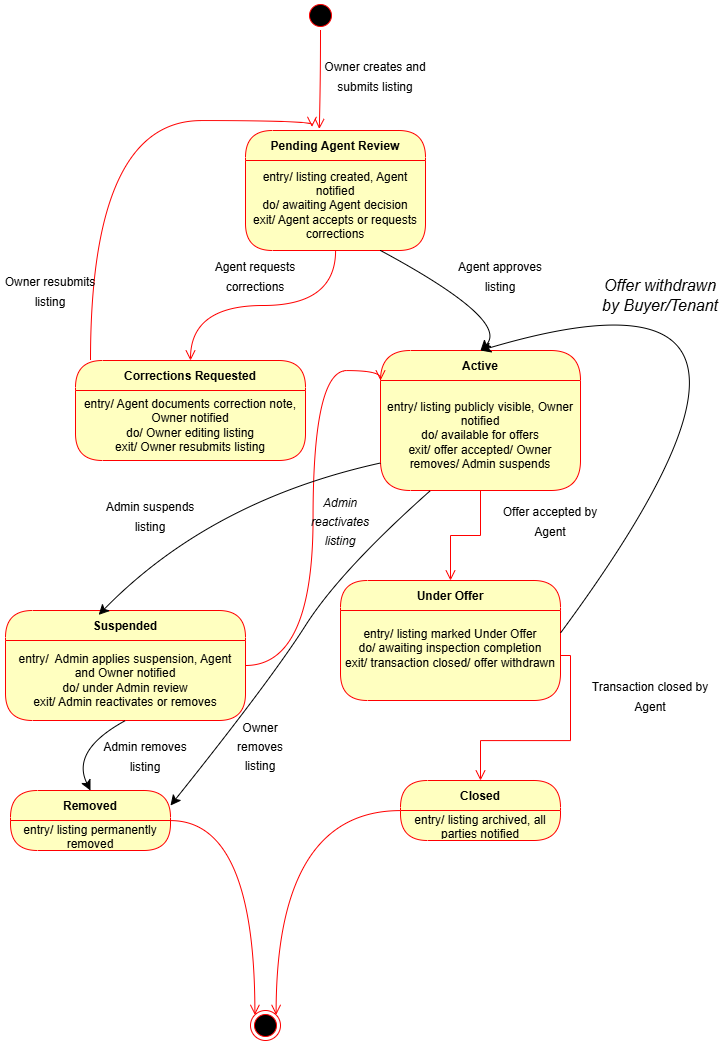

The diagram above was exported from draw.io. Its source (the exported page's mxGraphModel, read from the mxfile embedded in the PNG):
<mxGraphModel dx="1838" dy="1053" grid="1" gridSize="10" guides="1" tooltips="1" connect="1" arrows="1" fold="1" page="1" pageScale="1" pageWidth="850" pageHeight="1100" math="0" shadow="0">
  <root>
    <mxCell id="0" />
    <mxCell id="1" parent="0" />
    <mxCell id="nh_gCHws5dYjwizf2qXx-1" parent="1" style="ellipse;html=1;shape=endState;fillColor=#000000;strokeColor=#ff0000;" value="" vertex="1">
      <mxGeometry height="30" width="30" x="340" y="1030" as="geometry" />
    </mxCell>
    <mxCell id="nh_gCHws5dYjwizf2qXx-4" parent="1" style="ellipse;html=1;shape=startState;fillColor=#000000;strokeColor=#ff0000;" value="" vertex="1">
      <mxGeometry height="30" width="30" x="395" y="20" as="geometry" />
    </mxCell>
    <mxCell id="nh_gCHws5dYjwizf2qXx-5" edge="1" parent="1" source="nh_gCHws5dYjwizf2qXx-4" style="edgeStyle=orthogonalEdgeStyle;html=1;verticalAlign=bottom;endArrow=open;endSize=8;strokeColor=#ff0000;rounded=0;fontSize=12;curved=1;entryX=0.41;entryY=-0.013;entryDx=0;entryDy=0;entryPerimeter=0;" target="nh_gCHws5dYjwizf2qXx-8" value="">
      <mxGeometry relative="1" as="geometry">
        <mxPoint x="410" y="160" as="targetPoint" />
      </mxGeometry>
    </mxCell>
    <mxCell id="nh_gCHws5dYjwizf2qXx-8" parent="1" style="swimlane;fontStyle=1;align=center;verticalAlign=middle;childLayout=stackLayout;horizontal=1;startSize=30;horizontalStack=0;resizeParent=0;resizeLast=1;container=0;fontColor=#000000;collapsible=0;rounded=1;arcSize=30;strokeColor=#ff0000;fillColor=#ffffc0;swimlaneFillColor=#ffffc0;dropTarget=0;" value="Pending Agent Review" vertex="1">
      <mxGeometry height="120" width="180" x="335" y="150" as="geometry" />
    </mxCell>
    <mxCell id="nh_gCHws5dYjwizf2qXx-9" parent="nh_gCHws5dYjwizf2qXx-8" style="text;html=1;strokeColor=none;fillColor=none;align=center;verticalAlign=middle;spacingLeft=4;spacingRight=4;whiteSpace=wrap;overflow=hidden;rotatable=0;fontColor=#000000;" value="entry/ listing created, Agent notified&lt;div&gt;do/ awaiting Agent decision&lt;/div&gt;&lt;div&gt;exit/ Agent accepts or requests corrections&lt;/div&gt;" vertex="1">
      <mxGeometry height="90" width="180" y="30" as="geometry" />
    </mxCell>
    <mxCell id="nh_gCHws5dYjwizf2qXx-10" edge="1" parent="1" source="nh_gCHws5dYjwizf2qXx-8" style="edgeStyle=orthogonalEdgeStyle;html=1;verticalAlign=bottom;endArrow=open;endSize=8;strokeColor=#ff0000;rounded=0;fontSize=12;curved=1;entryX=0.5;entryY=0;entryDx=0;entryDy=0;" target="nh_gCHws5dYjwizf2qXx-19" value="">
      <mxGeometry relative="1" as="geometry">
        <mxPoint x="400" y="420" as="targetPoint" />
      </mxGeometry>
    </mxCell>
    <mxCell id="nh_gCHws5dYjwizf2qXx-12" parent="1" style="text;html=1;whiteSpace=wrap;strokeColor=none;fillColor=none;align=center;verticalAlign=middle;rounded=0;fontSize=16;" value="&lt;font style=&quot;font-size: 12px;&quot;&gt;Owner creates and submits listing&lt;/font&gt;" vertex="1">
      <mxGeometry height="30" width="130" x="400" y="80" as="geometry" />
    </mxCell>
    <mxCell id="nh_gCHws5dYjwizf2qXx-19" parent="1" style="swimlane;fontStyle=1;align=center;verticalAlign=middle;childLayout=stackLayout;horizontal=1;startSize=30;horizontalStack=0;resizeParent=0;resizeLast=1;container=0;fontColor=#000000;collapsible=0;rounded=1;arcSize=30;strokeColor=#ff0000;fillColor=#ffffc0;swimlaneFillColor=#ffffc0;dropTarget=0;" value="Corrections Requested" vertex="1">
      <mxGeometry height="100" width="230" x="165" y="380" as="geometry" />
    </mxCell>
    <mxCell id="nh_gCHws5dYjwizf2qXx-20" parent="nh_gCHws5dYjwizf2qXx-19" style="text;html=1;strokeColor=none;fillColor=none;align=center;verticalAlign=middle;spacingLeft=4;spacingRight=4;whiteSpace=wrap;overflow=hidden;rotatable=0;fontColor=#000000;" value="entry/ Agent documents correction note, Owner notified&lt;div&gt;do/ Owner editing listing&lt;/div&gt;&lt;div&gt;exit/ Owner resubmits listing&lt;/div&gt;" vertex="1">
      <mxGeometry height="70" width="230" y="30" as="geometry" />
    </mxCell>
    <mxCell id="nh_gCHws5dYjwizf2qXx-21" edge="1" parent="1" source="nh_gCHws5dYjwizf2qXx-19" style="edgeStyle=orthogonalEdgeStyle;html=1;verticalAlign=bottom;endArrow=open;endSize=8;strokeColor=#ff0000;rounded=0;fontSize=12;entryX=0.369;entryY=-0.03;entryDx=0;entryDy=0;entryPerimeter=0;curved=1;" target="nh_gCHws5dYjwizf2qXx-8" value="">
      <mxGeometry relative="1" as="geometry">
        <Array as="points">
          <mxPoint x="180" y="420" />
          <mxPoint x="180" y="140" />
          <mxPoint x="401" y="140" />
        </Array>
        <mxPoint x="200" y="350" as="targetPoint" />
      </mxGeometry>
    </mxCell>
    <mxCell id="nh_gCHws5dYjwizf2qXx-22" parent="1" style="text;html=1;whiteSpace=wrap;strokeColor=none;fillColor=none;align=center;verticalAlign=middle;rounded=0;fontSize=16;" value="&lt;font style=&quot;font-size: 12px;&quot;&gt;&lt;font style=&quot;&quot;&gt;Agent requests correction&lt;/font&gt;s&lt;/font&gt;" vertex="1">
      <mxGeometry height="10" width="110" x="290" y="290" as="geometry" />
    </mxCell>
    <mxCell id="nh_gCHws5dYjwizf2qXx-24" parent="1" style="text;html=1;whiteSpace=wrap;strokeColor=none;fillColor=none;align=center;verticalAlign=middle;rounded=0;fontSize=16;" value="&lt;font style=&quot;font-size: 12px;&quot;&gt;Owner resubmits listing&lt;/font&gt;" vertex="1">
      <mxGeometry height="40" width="100" x="90" y="290" as="geometry" />
    </mxCell>
    <mxCell id="nh_gCHws5dYjwizf2qXx-25" parent="1" style="swimlane;fontStyle=1;align=center;verticalAlign=middle;childLayout=stackLayout;horizontal=1;startSize=30;horizontalStack=0;resizeParent=0;resizeLast=1;container=0;fontColor=#000000;collapsible=0;rounded=1;arcSize=50;strokeColor=#ff0000;fillColor=#ffffc0;swimlaneFillColor=#ffffc0;dropTarget=0;" value="Active" vertex="1">
      <mxGeometry height="140" width="200" x="470" y="370" as="geometry" />
    </mxCell>
    <mxCell id="nh_gCHws5dYjwizf2qXx-30" parent="nh_gCHws5dYjwizf2qXx-25" style="text;html=1;strokeColor=none;fillColor=none;align=center;verticalAlign=middle;spacingLeft=4;spacingRight=4;whiteSpace=wrap;overflow=hidden;rotatable=0;fontColor=#000000;" value="entry/ listing publicly visible, Owner notified&lt;div&gt;do/ available for offers&lt;/div&gt;&lt;div&gt;exit/ offer accepted/ Owner removes/ Admin suspends&lt;/div&gt;" vertex="1">
      <mxGeometry height="110" width="200" y="30" as="geometry" />
    </mxCell>
    <mxCell id="nh_gCHws5dYjwizf2qXx-26" parent="nh_gCHws5dYjwizf2qXx-25" style="text;html=1;strokeColor=none;fillColor=none;align=center;verticalAlign=middle;spacingLeft=4;spacingRight=4;whiteSpace=wrap;overflow=hidden;rotatable=0;fontColor=#000000;" value="entry/ listing publicly visible, Owner notified&lt;div&gt;do/ available for offers&lt;/div&gt;&lt;div&gt;exit/ offer accepted/ Owner removes/ Admin suspends&lt;/div&gt;" vertex="1">
      <mxGeometry width="200" y="140" as="geometry" />
    </mxCell>
    <mxCell id="nh_gCHws5dYjwizf2qXx-27" edge="1" parent="1" source="nh_gCHws5dYjwizf2qXx-30" style="edgeStyle=orthogonalEdgeStyle;html=1;verticalAlign=bottom;endArrow=open;endSize=8;strokeColor=#ff0000;rounded=0;fontSize=12;entryX=0.5;entryY=0;entryDx=0;entryDy=0;exitX=0.5;exitY=1;exitDx=0;exitDy=0;" target="nh_gCHws5dYjwizf2qXx-32" value="">
      <mxGeometry relative="1" as="geometry">
        <Array as="points">
          <mxPoint x="570" y="555" />
          <mxPoint x="540" y="555" />
        </Array>
        <mxPoint x="390" y="520" as="targetPoint" />
      </mxGeometry>
    </mxCell>
    <mxCell id="nh_gCHws5dYjwizf2qXx-29" edge="1" parent="1" source="nh_gCHws5dYjwizf2qXx-9" style="edgeStyle=none;curved=1;rounded=0;orthogonalLoop=1;jettySize=auto;html=1;exitX=0.75;exitY=1;exitDx=0;exitDy=0;entryX=0.5;entryY=0;entryDx=0;entryDy=0;fontSize=12;startSize=8;endSize=8;" target="nh_gCHws5dYjwizf2qXx-25">
      <mxGeometry relative="1" as="geometry">
        <Array as="points">
          <mxPoint x="600" y="340" />
        </Array>
      </mxGeometry>
    </mxCell>
    <mxCell id="nh_gCHws5dYjwizf2qXx-32" parent="1" style="swimlane;fontStyle=1;align=center;verticalAlign=middle;childLayout=stackLayout;horizontal=1;startSize=30;horizontalStack=0;resizeParent=0;resizeLast=1;container=0;fontColor=#000000;collapsible=0;rounded=1;arcSize=30;strokeColor=#ff0000;fillColor=#ffffc0;swimlaneFillColor=#ffffc0;dropTarget=0;" value="Under Offer" vertex="1">
      <mxGeometry height="120" width="220" x="430" y="600" as="geometry" />
    </mxCell>
    <mxCell id="nh_gCHws5dYjwizf2qXx-33" parent="nh_gCHws5dYjwizf2qXx-32" style="text;html=1;strokeColor=none;fillColor=none;align=center;verticalAlign=middle;spacingLeft=4;spacingRight=4;whiteSpace=wrap;overflow=hidden;rotatable=0;fontColor=#000000;" value="entry/ listing marked Under Offer&lt;div&gt;do/ awaiting inspection completion&lt;/div&gt;&lt;div&gt;exit/ transaction closed/ offer withdrawn&lt;br&gt;&lt;div&gt;&lt;br&gt;&lt;/div&gt;&lt;/div&gt;" vertex="1">
      <mxGeometry height="90" width="220" y="30" as="geometry" />
    </mxCell>
    <mxCell id="nh_gCHws5dYjwizf2qXx-34" edge="1" parent="1" source="nh_gCHws5dYjwizf2qXx-33" style="edgeStyle=orthogonalEdgeStyle;html=1;verticalAlign=bottom;endArrow=open;endSize=8;strokeColor=#ff0000;rounded=0;fontSize=12;entryX=0.5;entryY=0;entryDx=0;entryDy=0;exitX=1;exitY=0.5;exitDx=0;exitDy=0;" target="nh_gCHws5dYjwizf2qXx-38" value="">
      <mxGeometry relative="1" as="geometry">
        <mxPoint x="285.0000000000002" y="815" as="sourcePoint" />
        <mxPoint x="425.0000000000273" y="960" as="targetPoint" />
      </mxGeometry>
    </mxCell>
    <mxCell id="nh_gCHws5dYjwizf2qXx-35" parent="1" style="text;html=1;whiteSpace=wrap;strokeColor=none;fillColor=none;align=center;verticalAlign=middle;rounded=0;fontSize=16;" value="&lt;font style=&quot;font-size: 12px;&quot;&gt;Agent approves listing&lt;/font&gt;" vertex="1">
      <mxGeometry height="40" width="120" x="530" y="275" as="geometry" />
    </mxCell>
    <mxCell id="nh_gCHws5dYjwizf2qXx-36" parent="1" style="text;html=1;whiteSpace=wrap;strokeColor=none;fillColor=none;align=center;verticalAlign=middle;rounded=0;fontSize=16;" value="&lt;font style=&quot;font-size: 12px;&quot;&gt;Offer accepted by Agent&lt;/font&gt;" vertex="1">
      <mxGeometry height="20" width="120" x="580" y="530" as="geometry" />
    </mxCell>
    <mxCell id="nh_gCHws5dYjwizf2qXx-37" parent="1" style="text;html=1;whiteSpace=wrap;strokeColor=none;fillColor=none;align=center;verticalAlign=middle;rounded=0;fontSize=16;" value="&lt;font style=&quot;font-size: 12px;&quot;&gt;Transaction closed by Agent&lt;/font&gt;" vertex="1">
      <mxGeometry height="30" width="120" x="680" y="700" as="geometry" />
    </mxCell>
    <mxCell id="nh_gCHws5dYjwizf2qXx-38" parent="1" style="swimlane;fontStyle=1;align=center;verticalAlign=middle;childLayout=stackLayout;horizontal=1;startSize=30;horizontalStack=0;resizeParent=0;resizeLast=1;container=0;fontColor=#000000;collapsible=0;rounded=1;arcSize=30;strokeColor=#ff0000;fillColor=#ffffc0;swimlaneFillColor=#ffffc0;dropTarget=0;" value="Closed" vertex="1">
      <mxGeometry height="60" width="160" x="490" y="800" as="geometry" />
    </mxCell>
    <mxCell id="nh_gCHws5dYjwizf2qXx-39" parent="nh_gCHws5dYjwizf2qXx-38" style="text;html=1;strokeColor=none;fillColor=none;align=center;verticalAlign=middle;spacingLeft=4;spacingRight=4;whiteSpace=wrap;overflow=hidden;rotatable=0;fontColor=#000000;" value="entry/ listing archived, all parties notified" vertex="1">
      <mxGeometry height="30" width="160" y="30" as="geometry" />
    </mxCell>
    <mxCell id="nh_gCHws5dYjwizf2qXx-40" edge="1" parent="1" source="nh_gCHws5dYjwizf2qXx-38" style="edgeStyle=orthogonalEdgeStyle;html=1;verticalAlign=bottom;endArrow=open;endSize=8;strokeColor=#ff0000;rounded=0;fontSize=12;curved=1;entryX=1;entryY=0;entryDx=0;entryDy=0;" target="nh_gCHws5dYjwizf2qXx-1" value="">
      <mxGeometry relative="1" as="geometry">
        <mxPoint x="670" y="910" as="targetPoint" />
      </mxGeometry>
    </mxCell>
    <mxCell id="nh_gCHws5dYjwizf2qXx-43" edge="1" parent="1" source="nh_gCHws5dYjwizf2qXx-33" style="edgeStyle=none;curved=1;rounded=0;orthogonalLoop=1;jettySize=auto;html=1;exitX=1;exitY=0.25;exitDx=0;exitDy=0;entryX=0.5;entryY=0;entryDx=0;entryDy=0;fontSize=12;startSize=8;endSize=8;" target="nh_gCHws5dYjwizf2qXx-25">
      <mxGeometry relative="1" as="geometry">
        <Array as="points">
          <mxPoint x="940" y="260" />
        </Array>
      </mxGeometry>
    </mxCell>
    <mxCell id="nh_gCHws5dYjwizf2qXx-44" parent="1" style="text;html=1;whiteSpace=wrap;strokeColor=none;fillColor=none;align=center;verticalAlign=middle;rounded=0;fontSize=16;" value="&lt;em&gt;Offer withdrawn by Buyer/Tenant&lt;/em&gt;" vertex="1">
      <mxGeometry height="30" width="120" x="690" y="300" as="geometry" />
    </mxCell>
    <mxCell id="nh_gCHws5dYjwizf2qXx-45" parent="1" style="swimlane;fontStyle=1;align=center;verticalAlign=middle;childLayout=stackLayout;horizontal=1;startSize=30;horizontalStack=0;resizeParent=0;resizeLast=1;container=0;fontColor=#000000;collapsible=0;rounded=1;arcSize=30;strokeColor=#ff0000;fillColor=#ffffc0;swimlaneFillColor=#ffffc0;dropTarget=0;" value="Suspended" vertex="1">
      <mxGeometry height="110" width="240" x="95" y="630" as="geometry" />
    </mxCell>
    <mxCell id="nh_gCHws5dYjwizf2qXx-46" parent="nh_gCHws5dYjwizf2qXx-45" style="text;html=1;strokeColor=none;fillColor=none;align=center;verticalAlign=middle;spacingLeft=4;spacingRight=4;whiteSpace=wrap;overflow=hidden;rotatable=0;fontColor=#000000;" value="entry/&amp;nbsp; Admin applies suspension, Agent and Owner notified&lt;div&gt;do/ under Admin review&lt;/div&gt;&lt;div&gt;exit/ Admin reactivates or removes&lt;/div&gt;" vertex="1">
      <mxGeometry height="80" width="240" y="30" as="geometry" />
    </mxCell>
    <mxCell id="nh_gCHws5dYjwizf2qXx-53" parent="nh_gCHws5dYjwizf2qXx-45" style="text;html=1;strokeColor=none;fillColor=none;align=center;verticalAlign=middle;spacingLeft=4;spacingRight=4;whiteSpace=wrap;overflow=hidden;rotatable=0;fontColor=#000000;" value="entry/&amp;nbsp; Admin applies suspension, Agent and Owner notified&lt;div&gt;do/ under Admin review&lt;/div&gt;&lt;div&gt;exit/ Admin reactivates or removes&lt;/div&gt;" vertex="1">
      <mxGeometry width="240" y="110" as="geometry" />
    </mxCell>
    <mxCell id="nh_gCHws5dYjwizf2qXx-47" edge="1" parent="1" source="nh_gCHws5dYjwizf2qXx-45" style="edgeStyle=orthogonalEdgeStyle;html=1;verticalAlign=bottom;endArrow=open;endSize=8;strokeColor=#ff0000;rounded=0;fontSize=12;curved=1;entryX=0;entryY=0;entryDx=0;entryDy=0;" target="nh_gCHws5dYjwizf2qXx-30" value="">
      <mxGeometry relative="1" as="geometry">
        <mxPoint x="130" y="920" as="targetPoint" />
      </mxGeometry>
    </mxCell>
    <mxCell id="nh_gCHws5dYjwizf2qXx-49" edge="1" parent="1" source="nh_gCHws5dYjwizf2qXx-30" style="edgeStyle=none;curved=1;rounded=0;orthogonalLoop=1;jettySize=auto;html=1;exitX=0;exitY=0.75;exitDx=0;exitDy=0;entryX=0.388;entryY=0.04;entryDx=0;entryDy=0;fontSize=12;startSize=8;endSize=8;entryPerimeter=0;" target="nh_gCHws5dYjwizf2qXx-45">
      <mxGeometry relative="1" as="geometry">
        <Array as="points">
          <mxPoint x="300" y="520" />
        </Array>
      </mxGeometry>
    </mxCell>
    <mxCell id="nh_gCHws5dYjwizf2qXx-50" parent="1" style="text;html=1;whiteSpace=wrap;strokeColor=none;fillColor=none;align=center;verticalAlign=middle;rounded=0;fontSize=16;" value="&lt;font style=&quot;font-size: 12px;&quot;&gt;Admin suspends listing&lt;/font&gt;" vertex="1">
      <mxGeometry height="30" width="120" x="180" y="520" as="geometry" />
    </mxCell>
    <mxCell id="nh_gCHws5dYjwizf2qXx-54" parent="1" style="text;html=1;whiteSpace=wrap;strokeColor=none;fillColor=none;align=center;verticalAlign=middle;rounded=0;fontSize=16;" value="&lt;em&gt;&lt;font style=&quot;font-size: 12px;&quot;&gt;Admin reactivates listing&lt;/font&gt;&lt;/em&gt;" vertex="1">
      <mxGeometry height="30" width="60" x="400" y="525" as="geometry" />
    </mxCell>
    <mxCell id="nh_gCHws5dYjwizf2qXx-55" parent="1" style="swimlane;fontStyle=1;align=center;verticalAlign=middle;childLayout=stackLayout;horizontal=1;startSize=30;horizontalStack=0;resizeParent=0;resizeLast=1;container=0;fontColor=#000000;collapsible=0;rounded=1;arcSize=30;strokeColor=#ff0000;fillColor=#ffffc0;swimlaneFillColor=#ffffc0;dropTarget=0;" value="Removed" vertex="1">
      <mxGeometry height="60" width="160" x="100" y="810" as="geometry" />
    </mxCell>
    <mxCell id="nh_gCHws5dYjwizf2qXx-56" parent="nh_gCHws5dYjwizf2qXx-55" style="text;html=1;strokeColor=none;fillColor=none;align=center;verticalAlign=middle;spacingLeft=4;spacingRight=4;whiteSpace=wrap;overflow=hidden;rotatable=0;fontColor=#000000;" value="entry/ listing permanently removed" vertex="1">
      <mxGeometry height="30" width="160" y="30" as="geometry" />
    </mxCell>
    <mxCell id="nh_gCHws5dYjwizf2qXx-57" edge="1" parent="1" source="nh_gCHws5dYjwizf2qXx-55" style="edgeStyle=orthogonalEdgeStyle;html=1;verticalAlign=bottom;endArrow=open;endSize=8;strokeColor=#ff0000;rounded=0;fontSize=12;curved=1;entryX=0;entryY=0;entryDx=0;entryDy=0;" target="nh_gCHws5dYjwizf2qXx-1" value="">
      <mxGeometry relative="1" as="geometry">
        <mxPoint x="390" y="760" as="targetPoint" />
      </mxGeometry>
    </mxCell>
    <mxCell id="nh_gCHws5dYjwizf2qXx-61" edge="1" parent="1" source="nh_gCHws5dYjwizf2qXx-46" style="edgeStyle=none;curved=1;rounded=0;orthogonalLoop=1;jettySize=auto;html=1;exitX=0.5;exitY=1;exitDx=0;exitDy=0;entryX=0.5;entryY=0;entryDx=0;entryDy=0;fontSize=12;startSize=8;endSize=8;" target="nh_gCHws5dYjwizf2qXx-55">
      <mxGeometry relative="1" as="geometry">
        <Array as="points">
          <mxPoint x="160" y="770" />
        </Array>
      </mxGeometry>
    </mxCell>
    <mxCell id="nh_gCHws5dYjwizf2qXx-62" parent="1" style="text;html=1;whiteSpace=wrap;strokeColor=none;fillColor=none;align=center;verticalAlign=middle;rounded=0;fontSize=16;" value="&lt;font style=&quot;font-size: 12px;&quot;&gt;Admin removes listing&lt;/font&gt;" vertex="1">
      <mxGeometry height="30" width="90" x="190" y="760" as="geometry" />
    </mxCell>
    <mxCell id="nh_gCHws5dYjwizf2qXx-63" edge="1" parent="1" source="nh_gCHws5dYjwizf2qXx-30" style="edgeStyle=none;curved=1;rounded=0;orthogonalLoop=1;jettySize=auto;html=1;exitX=0.25;exitY=1;exitDx=0;exitDy=0;entryX=1;entryY=0.25;entryDx=0;entryDy=0;fontSize=12;startSize=8;endSize=8;" target="nh_gCHws5dYjwizf2qXx-55">
      <mxGeometry relative="1" as="geometry">
        <Array as="points">
          <mxPoint x="430" y="590" />
          <mxPoint x="360" y="700" />
        </Array>
      </mxGeometry>
    </mxCell>
    <mxCell id="nh_gCHws5dYjwizf2qXx-64" parent="1" style="text;html=1;whiteSpace=wrap;strokeColor=none;fillColor=none;align=center;verticalAlign=middle;rounded=0;fontSize=16;" value="&lt;font style=&quot;font-size: 12px;&quot;&gt;Owner removes listing&lt;/font&gt;" vertex="1">
      <mxGeometry height="30" width="60" x="320" y="750" as="geometry" />
    </mxCell>
  </root>
</mxGraphModel>